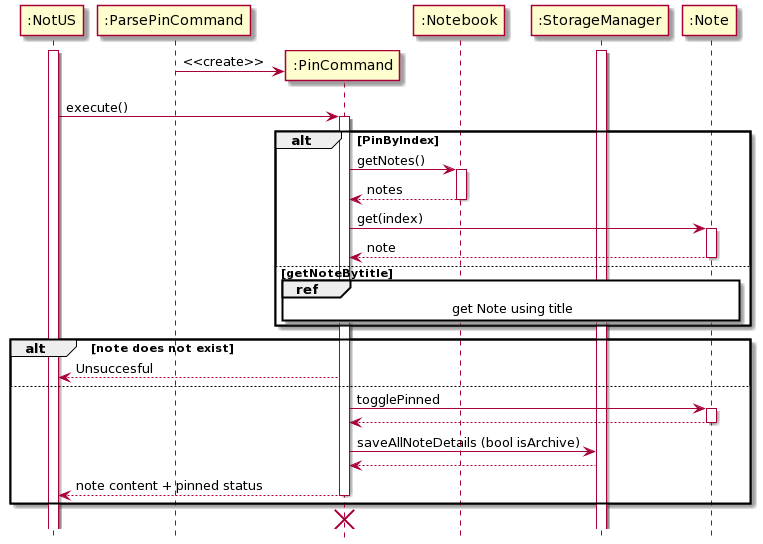

The diagram above was rendered by PlantUML. Its source (embedded in the PNG):
@startuml
hide footbox

participant ":NotUS" as NotUS
participant ":ParsePinCommand" as ParsePinCommand
participant ":PinCommand" as PinCommand
participant ":Notebook" as Notebook
participant ":StorageManager" as StorageManager
participant ":Note" as Note

create NotUS
activate NotUS
create ParsePinCommand

create StorageManager
activate StorageManager

create PinCommand
activate PinCommand

ParsePinCommand -> PinCommand : <<create>>
deactivate PinCommand



NotUS -> PinCommand: execute()
activate PinCommand 

alt PinByIndex

    PinCommand -> Notebook: getNotes()
    activate Notebook
    Notebook --> PinCommand: notes 
    deactivate Notebook

    PinCommand -> Note: get(index)
    activate Note
    Note --> PinCommand: note
    deactivate Note
  
else getNoteBytitle
ref over PinCommand, Notebook, Note: get Note using title

end

alt note does not exist 

    PinCommand --> NotUS: Unsuccesful

else 
    PinCommand -> Note: togglePinned
    activate Note
    Note --> PinCommand
    deactivate Note

    PinCommand -> StorageManager: saveAllNoteDetails (bool isArchive)
    StorageManager --> PinCommand

    PinCommand --> NotUS: note content + pinned status
    deactivate PinCommand
end

destroy PinCommand
@enduml